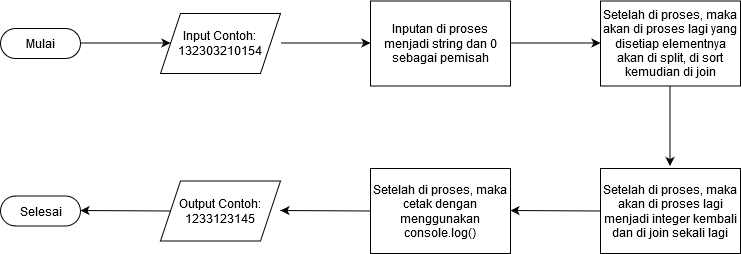

The diagram above was exported from draw.io. Its source (the exported page's mxGraphModel, read from the mxfile embedded in the PNG):
<mxGraphModel dx="868" dy="489" grid="1" gridSize="10" guides="1" tooltips="1" connect="1" arrows="1" fold="1" page="1" pageScale="1" pageWidth="1100" pageHeight="850" background="#ffffff" math="0" shadow="0">
  <root>
    <mxCell id="0" />
    <mxCell id="1" parent="0" />
    <mxCell id="-rrZWKrCKo1Y3e06333q-1" value="Mulai" style="html=1;dashed=0;whitespace=wrap;shape=mxgraph.dfd.start" parent="1" vertex="1">
      <mxGeometry y="90" width="80" height="30" as="geometry" />
    </mxCell>
    <mxCell id="-rrZWKrCKo1Y3e06333q-2" value="" style="endArrow=classic;html=1;" parent="1" edge="1">
      <mxGeometry width="50" height="50" relative="1" as="geometry">
        <mxPoint x="80" y="104.5" as="sourcePoint" />
        <mxPoint x="170" y="104.5" as="targetPoint" />
      </mxGeometry>
    </mxCell>
    <mxCell id="-rrZWKrCKo1Y3e06333q-3" value="&lt;div&gt;Input Contoh:&lt;/div&gt;&lt;div&gt;132303210154&lt;br&gt;&lt;/div&gt;" style="shape=parallelogram;perimeter=parallelogramPerimeter;whiteSpace=wrap;html=1;fixedSize=1;" parent="1" vertex="1">
      <mxGeometry x="160" y="75" width="120" height="60" as="geometry" />
    </mxCell>
    <mxCell id="-rrZWKrCKo1Y3e06333q-4" value="" style="endArrow=classic;html=1;exitX=0;exitY=0.5;exitDx=0;exitDy=0;" parent="1" source="-rrZWKrCKo1Y3e06333q-11" edge="1">
      <mxGeometry width="50" height="50" relative="1" as="geometry">
        <mxPoint x="590" y="272" as="sourcePoint" />
        <mxPoint x="510" y="272" as="targetPoint" />
      </mxGeometry>
    </mxCell>
    <mxCell id="-rrZWKrCKo1Y3e06333q-5" value="" style="endArrow=classic;html=1;" parent="1" edge="1">
      <mxGeometry width="50" height="50" relative="1" as="geometry">
        <mxPoint x="669.5" y="147.5" as="sourcePoint" />
        <mxPoint x="669.5" y="227.5" as="targetPoint" />
      </mxGeometry>
    </mxCell>
    <mxCell id="-rrZWKrCKo1Y3e06333q-6" value="" style="endArrow=classic;html=1;" parent="1" edge="1">
      <mxGeometry width="50" height="50" relative="1" as="geometry">
        <mxPoint x="280" y="104.5" as="sourcePoint" />
        <mxPoint x="370" y="104.5" as="targetPoint" />
      </mxGeometry>
    </mxCell>
    <mxCell id="-rrZWKrCKo1Y3e06333q-8" value="" style="endArrow=classic;html=1;" parent="1" edge="1">
      <mxGeometry width="50" height="50" relative="1" as="geometry">
        <mxPoint x="510" y="104.5" as="sourcePoint" />
        <mxPoint x="600" y="104.5" as="targetPoint" />
      </mxGeometry>
    </mxCell>
    <mxCell id="-rrZWKrCKo1Y3e06333q-9" value="Setelah di proses, maka akan di proses lagi yang disetiap elementnya akan di split, di sort kemudian di join" style="rounded=0;whiteSpace=wrap;html=1;" parent="1" vertex="1">
      <mxGeometry x="600" y="62.5" width="140" height="85" as="geometry" />
    </mxCell>
    <mxCell id="-rrZWKrCKo1Y3e06333q-10" value="Inputan di proses menjadi string dan 0 sebagai pemisah" style="rounded=0;whiteSpace=wrap;html=1;" parent="1" vertex="1">
      <mxGeometry x="370" y="62.5" width="140" height="85" as="geometry" />
    </mxCell>
    <mxCell id="-rrZWKrCKo1Y3e06333q-11" value="Setelah di proses, maka akan di proses lagi menjadi integer kembali dan di join sekali lagi" style="rounded=0;whiteSpace=wrap;html=1;" parent="1" vertex="1">
      <mxGeometry x="600" y="230" width="140" height="85" as="geometry" />
    </mxCell>
    <mxCell id="-rrZWKrCKo1Y3e06333q-12" value="Setelah di proses, maka cetak dengan menggunakan console.log()" style="rounded=0;whiteSpace=wrap;html=1;" parent="1" vertex="1">
      <mxGeometry x="370" y="230" width="140" height="85" as="geometry" />
    </mxCell>
    <mxCell id="-rrZWKrCKo1Y3e06333q-13" value="" style="endArrow=classic;html=1;exitX=0;exitY=0.5;exitDx=0;exitDy=0;" parent="1" edge="1">
      <mxGeometry width="50" height="50" relative="1" as="geometry">
        <mxPoint x="370" y="272.5" as="sourcePoint" />
        <mxPoint x="280" y="272" as="targetPoint" />
      </mxGeometry>
    </mxCell>
    <mxCell id="-rrZWKrCKo1Y3e06333q-14" value="&lt;div&gt;Output Contoh:&lt;/div&gt;&lt;div&gt;1233123145&lt;br&gt;&lt;/div&gt;" style="shape=parallelogram;perimeter=parallelogramPerimeter;whiteSpace=wrap;html=1;fixedSize=1;" parent="1" vertex="1">
      <mxGeometry x="160" y="242.5" width="120" height="60" as="geometry" />
    </mxCell>
    <mxCell id="-rrZWKrCKo1Y3e06333q-15" value="" style="endArrow=classic;html=1;exitX=0;exitY=0.5;exitDx=0;exitDy=0;" parent="1" edge="1">
      <mxGeometry width="50" height="50" relative="1" as="geometry">
        <mxPoint x="170" y="272.5" as="sourcePoint" />
        <mxPoint x="80" y="272" as="targetPoint" />
      </mxGeometry>
    </mxCell>
    <mxCell id="-rrZWKrCKo1Y3e06333q-16" value="Selesai" style="html=1;dashed=0;whitespace=wrap;shape=mxgraph.dfd.start" parent="1" vertex="1">
      <mxGeometry y="257.5" width="80" height="30" as="geometry" />
    </mxCell>
  </root>
</mxGraphModel>